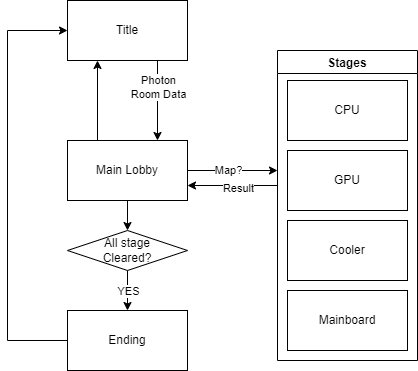

The diagram above was exported from draw.io. Its source (the exported page's mxGraphModel, read from the mxfile embedded in the PNG):
<mxGraphModel dx="1038" dy="521" grid="1" gridSize="10" guides="1" tooltips="1" connect="1" arrows="1" fold="1" page="1" pageScale="1" pageWidth="827" pageHeight="1169" math="0" shadow="0">
  <root>
    <mxCell id="WIyWlLk6GJQsqaUBKTNV-0" />
    <mxCell id="WIyWlLk6GJQsqaUBKTNV-1" parent="WIyWlLk6GJQsqaUBKTNV-0" />
    <mxCell id="ZdaVFHH9NcTqyETLq77U-0" value="Title" style="rounded=0;whiteSpace=wrap;html=1;" parent="WIyWlLk6GJQsqaUBKTNV-1" vertex="1">
      <mxGeometry x="110" y="50" width="120" height="60" as="geometry" />
    </mxCell>
    <mxCell id="ZdaVFHH9NcTqyETLq77U-1" value="Main Lobby" style="rounded=0;whiteSpace=wrap;html=1;" parent="WIyWlLk6GJQsqaUBKTNV-1" vertex="1">
      <mxGeometry x="110" y="190" width="120" height="60" as="geometry" />
    </mxCell>
    <mxCell id="ZdaVFHH9NcTqyETLq77U-3" value="Stages" style="swimlane;" parent="WIyWlLk6GJQsqaUBKTNV-1" vertex="1">
      <mxGeometry x="320" y="100" width="140" height="310" as="geometry" />
    </mxCell>
    <mxCell id="ZdaVFHH9NcTqyETLq77U-4" value="CPU" style="rounded=0;whiteSpace=wrap;html=1;" parent="ZdaVFHH9NcTqyETLq77U-3" vertex="1">
      <mxGeometry x="10" y="30" width="120" height="60" as="geometry" />
    </mxCell>
    <mxCell id="ZdaVFHH9NcTqyETLq77U-5" value="GPU" style="rounded=0;whiteSpace=wrap;html=1;" parent="ZdaVFHH9NcTqyETLq77U-3" vertex="1">
      <mxGeometry x="10" y="100" width="120" height="60" as="geometry" />
    </mxCell>
    <mxCell id="ZdaVFHH9NcTqyETLq77U-6" value="Cooler" style="rounded=0;whiteSpace=wrap;html=1;" parent="ZdaVFHH9NcTqyETLq77U-3" vertex="1">
      <mxGeometry x="10" y="170" width="120" height="60" as="geometry" />
    </mxCell>
    <mxCell id="ZdaVFHH9NcTqyETLq77U-7" value="Mainboard" style="rounded=0;whiteSpace=wrap;html=1;" parent="ZdaVFHH9NcTqyETLq77U-3" vertex="1">
      <mxGeometry x="10" y="240" width="120" height="60" as="geometry" />
    </mxCell>
    <mxCell id="ZdaVFHH9NcTqyETLq77U-9" value="" style="endArrow=classic;html=1;rounded=0;entryX=0.75;entryY=0;entryDx=0;entryDy=0;exitX=0.75;exitY=1;exitDx=0;exitDy=0;" parent="WIyWlLk6GJQsqaUBKTNV-1" source="ZdaVFHH9NcTqyETLq77U-0" target="ZdaVFHH9NcTqyETLq77U-1" edge="1">
      <mxGeometry width="50" height="50" relative="1" as="geometry">
        <mxPoint x="400" y="370" as="sourcePoint" />
        <mxPoint x="450" y="320" as="targetPoint" />
      </mxGeometry>
    </mxCell>
    <mxCell id="ZdaVFHH9NcTqyETLq77U-18" value="Photon&lt;br&gt;Room Data" style="edgeLabel;html=1;align=center;verticalAlign=middle;resizable=0;points=[];" parent="ZdaVFHH9NcTqyETLq77U-9" connectable="0" vertex="1">
      <mxGeometry x="-0.35" y="2" relative="1" as="geometry">
        <mxPoint x="-2" as="offset" />
      </mxGeometry>
    </mxCell>
    <mxCell id="ZdaVFHH9NcTqyETLq77U-10" value="" style="endArrow=classic;html=1;rounded=0;exitX=0.25;exitY=0;exitDx=0;exitDy=0;entryX=0.25;entryY=1;entryDx=0;entryDy=0;" parent="WIyWlLk6GJQsqaUBKTNV-1" source="ZdaVFHH9NcTqyETLq77U-1" target="ZdaVFHH9NcTqyETLq77U-0" edge="1">
      <mxGeometry width="50" height="50" relative="1" as="geometry">
        <mxPoint x="40" y="180" as="sourcePoint" />
        <mxPoint x="90" y="130" as="targetPoint" />
      </mxGeometry>
    </mxCell>
    <mxCell id="ZdaVFHH9NcTqyETLq77U-11" value="" style="endArrow=classic;html=1;rounded=0;exitX=1;exitY=0.5;exitDx=0;exitDy=0;" parent="WIyWlLk6GJQsqaUBKTNV-1" source="ZdaVFHH9NcTqyETLq77U-1" edge="1">
      <mxGeometry width="50" height="50" relative="1" as="geometry">
        <mxPoint x="220" y="270" as="sourcePoint" />
        <mxPoint x="320" y="220" as="targetPoint" />
      </mxGeometry>
    </mxCell>
    <mxCell id="ZdaVFHH9NcTqyETLq77U-19" value="Map?" style="edgeLabel;html=1;align=center;verticalAlign=middle;resizable=0;points=[];" parent="ZdaVFHH9NcTqyETLq77U-11" connectable="0" vertex="1">
      <mxGeometry x="-0.4031" y="2" relative="1" as="geometry">
        <mxPoint x="13" y="1" as="offset" />
      </mxGeometry>
    </mxCell>
    <mxCell id="ZdaVFHH9NcTqyETLq77U-12" value="" style="endArrow=classic;html=1;rounded=0;entryX=1;entryY=0.75;entryDx=0;entryDy=0;" parent="WIyWlLk6GJQsqaUBKTNV-1" target="ZdaVFHH9NcTqyETLq77U-1" edge="1">
      <mxGeometry width="50" height="50" relative="1" as="geometry">
        <mxPoint x="320" y="235" as="sourcePoint" />
        <mxPoint x="210" y="300" as="targetPoint" />
      </mxGeometry>
    </mxCell>
    <mxCell id="ZdaVFHH9NcTqyETLq77U-20" value="Result" style="edgeLabel;html=1;align=center;verticalAlign=middle;resizable=0;points=[];" parent="ZdaVFHH9NcTqyETLq77U-12" connectable="0" vertex="1">
      <mxGeometry x="-0.2935" y="4" relative="1" as="geometry">
        <mxPoint x="-8" y="-2" as="offset" />
      </mxGeometry>
    </mxCell>
    <mxCell id="ZdaVFHH9NcTqyETLq77U-14" value="Ending" style="rounded=0;whiteSpace=wrap;html=1;" parent="WIyWlLk6GJQsqaUBKTNV-1" vertex="1">
      <mxGeometry x="110" y="360" width="120" height="60" as="geometry" />
    </mxCell>
    <mxCell id="ZdaVFHH9NcTqyETLq77U-15" value="" style="endArrow=classic;html=1;rounded=0;exitX=0.5;exitY=1;exitDx=0;exitDy=0;entryX=0.5;entryY=0;entryDx=0;entryDy=0;" parent="WIyWlLk6GJQsqaUBKTNV-1" source="ZdaVFHH9NcTqyETLq77U-1" target="ZdaVFHH9NcTqyETLq77U-21" edge="1">
      <mxGeometry width="50" height="50" relative="1" as="geometry">
        <mxPoint x="199.5" y="260" as="sourcePoint" />
        <mxPoint x="150" y="290" as="targetPoint" />
        <Array as="points" />
      </mxGeometry>
    </mxCell>
    <mxCell id="ZdaVFHH9NcTqyETLq77U-16" value="" style="endArrow=classic;html=1;rounded=0;exitX=0;exitY=0.5;exitDx=0;exitDy=0;entryX=0;entryY=0.5;entryDx=0;entryDy=0;" parent="WIyWlLk6GJQsqaUBKTNV-1" source="ZdaVFHH9NcTqyETLq77U-14" target="ZdaVFHH9NcTqyETLq77U-0" edge="1">
      <mxGeometry width="50" height="50" relative="1" as="geometry">
        <mxPoint x="150" y="310" as="sourcePoint" />
        <mxPoint x="50" y="90" as="targetPoint" />
        <Array as="points">
          <mxPoint x="50" y="390" />
          <mxPoint x="50" y="80" />
        </Array>
      </mxGeometry>
    </mxCell>
    <mxCell id="ZdaVFHH9NcTqyETLq77U-21" value="All stage&lt;br&gt;Cleared?" style="rhombus;whiteSpace=wrap;html=1;" parent="WIyWlLk6GJQsqaUBKTNV-1" vertex="1">
      <mxGeometry x="110" y="280" width="120" height="40" as="geometry" />
    </mxCell>
    <mxCell id="ZdaVFHH9NcTqyETLq77U-22" value="" style="endArrow=classic;html=1;rounded=0;entryX=0.5;entryY=0;entryDx=0;entryDy=0;exitX=0.5;exitY=1;exitDx=0;exitDy=0;" parent="WIyWlLk6GJQsqaUBKTNV-1" source="ZdaVFHH9NcTqyETLq77U-21" target="ZdaVFHH9NcTqyETLq77U-14" edge="1">
      <mxGeometry width="50" height="50" relative="1" as="geometry">
        <mxPoint x="400" y="370" as="sourcePoint" />
        <mxPoint x="450" y="320" as="targetPoint" />
        <Array as="points" />
      </mxGeometry>
    </mxCell>
    <mxCell id="ZdaVFHH9NcTqyETLq77U-23" value="YES" style="edgeLabel;html=1;align=center;verticalAlign=middle;resizable=0;points=[];" parent="ZdaVFHH9NcTqyETLq77U-22" connectable="0" vertex="1">
      <mxGeometry x="-0.7067" y="-3" relative="1" as="geometry">
        <mxPoint x="3" y="14" as="offset" />
      </mxGeometry>
    </mxCell>
  </root>
</mxGraphModel>